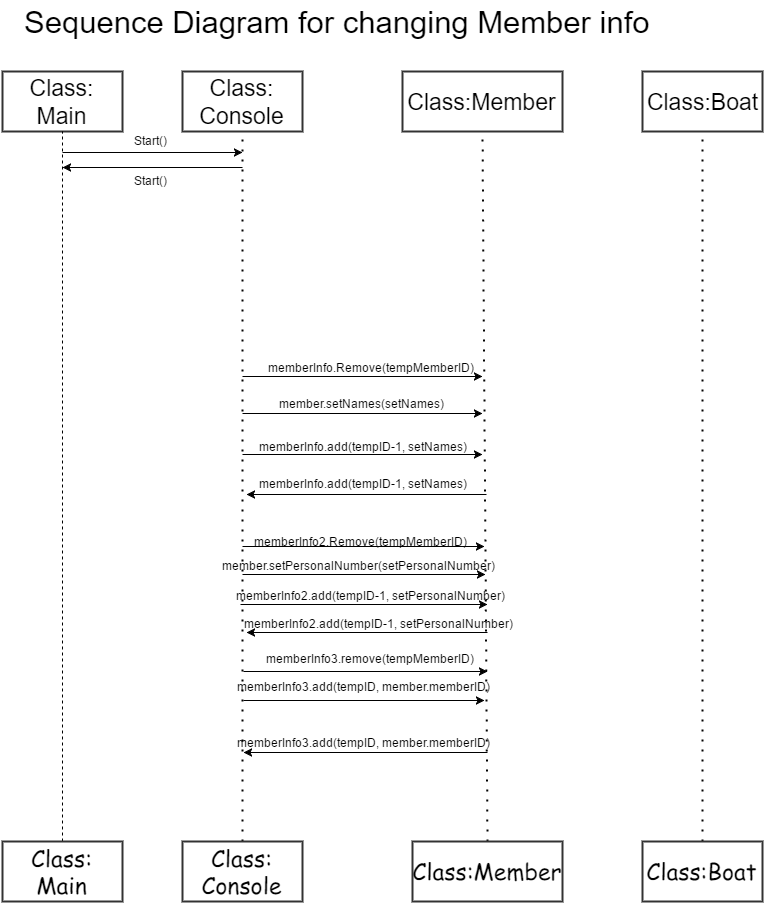

The diagram above was exported from draw.io. Its source (the exported page's mxGraphModel, read from the mxfile embedded in the PNG):
<mxGraphModel dx="1610" dy="735" grid="0" gridSize="10" guides="1" tooltips="1" connect="1" arrows="1" fold="1" page="1" pageScale="1" pageWidth="826" pageHeight="1169" background="#ffffff" math="0" shadow="0">
  <root>
    <mxCell id="0" />
    <mxCell id="1" parent="0" />
    <mxCell id="2" value="&lt;font face=&quot;Helvetica&quot;&gt;Class:&lt;/font&gt;&lt;div&gt;&lt;font face=&quot;Helvetica&quot;&gt;Console&lt;/font&gt;&lt;/div&gt;" style="whiteSpace=wrap;html=1;strokeColor=#333333;strokeWidth=2;fillColor=#FFFFFF;fontFamily=Comic Sans MS;fontSize=23;" vertex="1" parent="1">
      <mxGeometry x="220" y="100" width="120" height="60" as="geometry" />
    </mxCell>
    <mxCell id="3" value="&lt;font face=&quot;Helvetica&quot;&gt;Class:Member&lt;/font&gt;" style="whiteSpace=wrap;html=1;strokeColor=#333333;strokeWidth=2;fillColor=#FFFFFF;fontFamily=Comic Sans MS;fontSize=23;" vertex="1" parent="1">
      <mxGeometry x="440" y="100" width="160" height="60" as="geometry" />
    </mxCell>
    <mxCell id="4" value="&lt;font face=&quot;Helvetica&quot;&gt;Class:Boat&lt;/font&gt;" style="whiteSpace=wrap;html=1;strokeColor=#333333;strokeWidth=2;fillColor=#FFFFFF;fontFamily=Comic Sans MS;fontSize=23;" vertex="1" parent="1">
      <mxGeometry x="680" y="100" width="120" height="60" as="geometry" />
    </mxCell>
    <mxCell id="5" value="" style="endArrow=none;html=1;dashed=1;dashPattern=1 4;strokeWidth=2;fontFamily=Comic Sans MS;fontSize=23;entryX=0.5;entryY=1;exitX=0.5;exitY=0;" edge="1" source="61" target="2" parent="1">
      <mxGeometry x="280" y="160" width="50" height="50" as="geometry">
        <mxPoint x="280" y="840" as="sourcePoint" />
        <mxPoint x="170" y="180" as="targetPoint" />
      </mxGeometry>
    </mxCell>
    <mxCell id="6" value="" style="endArrow=none;html=1;dashed=1;dashPattern=1 4;strokeWidth=2;fontFamily=Comic Sans MS;fontSize=23;exitX=0.5;exitY=0;" edge="1" source="62" parent="1">
      <mxGeometry x="520" y="160" width="50" height="50" as="geometry">
        <mxPoint x="520" y="840" as="sourcePoint" />
        <mxPoint x="520" y="160" as="targetPoint" />
      </mxGeometry>
    </mxCell>
    <mxCell id="7" value="" style="endArrow=none;html=1;dashed=1;dashPattern=1 4;strokeWidth=2;fontFamily=Comic Sans MS;fontSize=23;exitX=0.5;exitY=0;" edge="1" source="63" parent="1">
      <mxGeometry x="740" y="160" width="50" height="50" as="geometry">
        <mxPoint x="740" y="840" as="sourcePoint" />
        <mxPoint x="740" y="160" as="targetPoint" />
      </mxGeometry>
    </mxCell>
    <mxCell id="14" value="" style="endArrow=classic;html=1;strokeWidth=1;fontFamily=Comic Sans MS;fontSize=23;" edge="1" parent="1">
      <mxGeometry x="280" y="405" width="50" height="50" as="geometry">
        <mxPoint x="280" y="405" as="sourcePoint" />
        <mxPoint x="520" y="405" as="targetPoint" />
      </mxGeometry>
    </mxCell>
    <mxCell id="21" value="&lt;font style=&quot;font-size: 23px&quot; face=&quot;Helvetica&quot;&gt;Class: Main&lt;/font&gt;" style="whiteSpace=wrap;html=1;strokeColor=#333333;strokeWidth=2;fillColor=#FFFFFF;fontFamily=Comic Sans MS;fontSize=23;" vertex="1" parent="1">
      <mxGeometry x="40" y="100" width="120" height="60" as="geometry" />
    </mxCell>
    <mxCell id="41" value="" style="endArrow=none;dashed=1;html=1;strokeWidth=1;fontFamily=Comic Sans MS;fontSize=23;entryX=0.5;entryY=1;exitX=0.5;exitY=0;" edge="1" source="59" target="21" parent="1">
      <mxGeometry x="100" y="160" width="50" height="50" as="geometry">
        <mxPoint x="100" y="840" as="sourcePoint" />
        <mxPoint x="100" y="200" as="targetPoint" />
      </mxGeometry>
    </mxCell>
    <mxCell id="42" value="" style="endArrow=classic;html=1;strokeWidth=1;fontFamily=Comic Sans MS;fontSize=23;" edge="1" parent="1">
      <mxGeometry x="100" y="181" width="50" height="50" as="geometry">
        <mxPoint x="100" y="181" as="sourcePoint" />
        <mxPoint x="280" y="181" as="targetPoint" />
      </mxGeometry>
    </mxCell>
    <mxCell id="43" value="Start()" style="text;html=1;resizable=0;autosize=1;align=left;verticalAlign=top;spacingTop=-4;points=[];" vertex="1" parent="1">
      <mxGeometry x="170" y="160" width="50" height="20" as="geometry" />
    </mxCell>
    <mxCell id="44" value="" style="endArrow=classic;html=1;strokeWidth=1;fontFamily=Comic Sans MS;fontSize=23;" edge="1" parent="1">
      <mxGeometry x="100" y="196" width="50" height="50" as="geometry">
        <mxPoint x="280" y="196" as="sourcePoint" />
        <mxPoint x="100" y="196" as="targetPoint" />
      </mxGeometry>
    </mxCell>
    <mxCell id="45" value="Start()" style="text;html=1;resizable=0;autosize=1;align=left;verticalAlign=top;spacingTop=-4;points=[];" vertex="1" parent="1">
      <mxGeometry x="170" y="200" width="50" height="20" as="geometry" />
    </mxCell>
    <mxCell id="58" value="&lt;font style=&quot;font-size: 31px&quot;&gt;Sequence Diagram for changing Member info&lt;/font&gt;" style="text;html=1;resizable=0;autosize=1;align=left;verticalAlign=top;spacingTop=-4;points=[];" vertex="1" parent="1">
      <mxGeometry x="60" y="30" width="636" height="20" as="geometry" />
    </mxCell>
    <mxCell id="59" value="&lt;span&gt;Class: Main&lt;/span&gt;" style="whiteSpace=wrap;html=1;strokeColor=#333333;strokeWidth=2;fillColor=#FFFFFF;fontFamily=Comic Sans MS;fontSize=23;" vertex="1" parent="1">
      <mxGeometry x="40" y="870" width="120" height="60" as="geometry" />
    </mxCell>
    <mxCell id="60" style="edgeStyle=orthogonalEdgeStyle;rounded=0;html=1;exitX=0.5;exitY=1;jettySize=auto;orthogonalLoop=1;strokeWidth=1;fontFamily=Comic Sans MS;fontSize=23;" edge="1" source="59" target="59" parent="1">
      <mxGeometry x="100" y="930" as="geometry" />
    </mxCell>
    <mxCell id="61" value="&lt;span&gt;Class:&lt;/span&gt;&lt;div&gt;Console&lt;/div&gt;" style="whiteSpace=wrap;html=1;strokeColor=#333333;strokeWidth=2;fillColor=#FFFFFF;fontFamily=Comic Sans MS;fontSize=23;" vertex="1" parent="1">
      <mxGeometry x="220" y="870" width="120" height="60" as="geometry" />
    </mxCell>
    <mxCell id="62" value="&lt;span&gt;Class:Member&lt;/span&gt;" style="whiteSpace=wrap;html=1;strokeColor=#333333;strokeWidth=2;fillColor=#FFFFFF;fontFamily=Comic Sans MS;fontSize=23;" vertex="1" parent="1">
      <mxGeometry x="450" y="870" width="150" height="60" as="geometry" />
    </mxCell>
    <mxCell id="63" value="&lt;span&gt;Class:Boat&lt;/span&gt;" style="whiteSpace=wrap;html=1;strokeColor=#333333;strokeWidth=2;fillColor=#FFFFFF;fontFamily=Comic Sans MS;fontSize=23;" vertex="1" parent="1">
      <mxGeometry x="680" y="870" width="120" height="60" as="geometry" />
    </mxCell>
    <mxCell id="82" value="memberInfo.Remove(tempMemberID)" style="text;html=1;resizable=0;autosize=1;align=left;verticalAlign=top;spacingTop=-4;points=[];" vertex="1" parent="1">
      <mxGeometry x="304" y="387" width="216" height="14" as="geometry" />
    </mxCell>
    <mxCell id="83" value="memberInfo3.remove(tempMemberID)" style="text;html=1;resizable=0;autosize=1;align=left;verticalAlign=top;spacingTop=-4;points=[];" vertex="1" parent="1">
      <mxGeometry x="302" y="678" width="218" height="14" as="geometry" />
    </mxCell>
    <mxCell id="84" value="" style="endArrow=classic;html=1;strokeWidth=1;fontFamily=Comic Sans MS;fontSize=23;" edge="1" parent="1">
      <mxGeometry width="50" height="50" relative="1" as="geometry">
        <mxPoint x="280" y="442" as="sourcePoint" />
        <mxPoint x="520" y="442" as="targetPoint" />
      </mxGeometry>
    </mxCell>
    <mxCell id="85" value="" style="endArrow=classic;html=1;strokeWidth=1;fontFamily=Comic Sans MS;fontSize=23;" edge="1" parent="1">
      <mxGeometry width="50" height="50" relative="1" as="geometry">
        <mxPoint x="524" y="523" as="sourcePoint" />
        <mxPoint x="284" y="523" as="targetPoint" />
      </mxGeometry>
    </mxCell>
    <mxCell id="87" value="" style="endArrow=classic;html=1;strokeWidth=1;fontFamily=Comic Sans MS;fontSize=23;" edge="1" parent="1">
      <mxGeometry width="50" height="50" relative="1" as="geometry">
        <mxPoint x="280" y="483" as="sourcePoint" />
        <mxPoint x="520" y="483" as="targetPoint" />
      </mxGeometry>
    </mxCell>
    <mxCell id="88" value="" style="endArrow=classic;html=1;strokeWidth=1;fontFamily=Comic Sans MS;fontSize=23;" edge="1" parent="1">
      <mxGeometry width="50" height="50" relative="1" as="geometry">
        <mxPoint x="280" y="575" as="sourcePoint" />
        <mxPoint x="522" y="575" as="targetPoint" />
      </mxGeometry>
    </mxCell>
    <mxCell id="89" value="memberInfo.add(tempID-1, setNames)" style="text;html=1;resizable=0;autosize=1;align=left;verticalAlign=top;spacingTop=-4;points=[];" vertex="1" parent="1">
      <mxGeometry x="295" y="466" width="218" height="14" as="geometry" />
    </mxCell>
    <mxCell id="91" value="memberInfo.add(tempID-1, setNames)" style="text;html=1;resizable=0;autosize=1;align=left;verticalAlign=top;spacingTop=-4;points=[];" vertex="1" parent="1">
      <mxGeometry x="295" y="503" width="218" height="14" as="geometry" />
    </mxCell>
    <mxCell id="93" value="memberInfo3.add(tempID, member.memberID)" style="text;html=1;resizable=0;autosize=1;align=left;verticalAlign=top;spacingTop=-4;points=[];" vertex="1" parent="1">
      <mxGeometry x="273" y="706" width="263" height="14" as="geometry" />
    </mxCell>
    <mxCell id="94" value="memberInfo2.Remove(tempMemberID)" style="text;html=1;resizable=0;autosize=1;align=left;verticalAlign=top;spacingTop=-4;points=[];" vertex="1" parent="1">
      <mxGeometry x="290" y="561" width="223" height="14" as="geometry" />
    </mxCell>
    <mxCell id="95" value="memberInfo3.add(tempID, member.memberID)" style="text;html=1;resizable=0;autosize=1;align=left;verticalAlign=top;spacingTop=-4;points=[];" vertex="1" parent="1">
      <mxGeometry x="273" y="762" width="263" height="14" as="geometry" />
    </mxCell>
    <mxCell id="96" value="member.setNames(setNames)" style="text;html=1;resizable=0;autosize=1;align=left;verticalAlign=top;spacingTop=-4;points=[];" vertex="1" parent="1">
      <mxGeometry x="315" y="423" width="175" height="14" as="geometry" />
    </mxCell>
    <mxCell id="99" value="member.setPersonalNumber(setPersonalNumber)" style="text;html=1;resizable=0;autosize=1;align=left;verticalAlign=top;spacingTop=-4;points=[];" vertex="1" parent="1">
      <mxGeometry x="258" y="585" width="283" height="14" as="geometry" />
    </mxCell>
    <mxCell id="100" value="memberInfo2.add(tempID-1, setPersonalNumber)" style="text;html=1;resizable=0;autosize=1;align=left;verticalAlign=top;spacingTop=-4;points=[];" vertex="1" parent="1">
      <mxGeometry x="272" y="615" width="279" height="14" as="geometry" />
    </mxCell>
    <mxCell id="102" value="" style="endArrow=classic;html=1;strokeWidth=1;fontFamily=Comic Sans MS;fontSize=23;" edge="1" parent="1">
      <mxGeometry width="50" height="50" relative="1" as="geometry">
        <mxPoint x="280" y="603" as="sourcePoint" />
        <mxPoint x="523" y="603" as="targetPoint" />
      </mxGeometry>
    </mxCell>
    <mxCell id="103" value="" style="endArrow=classic;html=1;strokeWidth=1;fontFamily=Comic Sans MS;fontSize=23;" edge="1" parent="1">
      <mxGeometry width="50" height="50" relative="1" as="geometry">
        <mxPoint x="278" y="633" as="sourcePoint" />
        <mxPoint x="525" y="633" as="targetPoint" />
      </mxGeometry>
    </mxCell>
    <mxCell id="104" value="" style="endArrow=classic;html=1;strokeWidth=1;fontFamily=Comic Sans MS;fontSize=23;" edge="1" parent="1">
      <mxGeometry width="50" height="50" relative="1" as="geometry">
        <mxPoint x="281" y="729" as="sourcePoint" />
        <mxPoint x="522" y="729" as="targetPoint" />
      </mxGeometry>
    </mxCell>
    <mxCell id="106" value="" style="endArrow=classic;html=1;strokeWidth=1;fontFamily=Comic Sans MS;fontSize=23;" edge="1" parent="1">
      <mxGeometry width="50" height="50" relative="1" as="geometry">
        <mxPoint x="525" y="661" as="sourcePoint" />
        <mxPoint x="284" y="661" as="targetPoint" />
      </mxGeometry>
    </mxCell>
    <mxCell id="107" value="" style="endArrow=classic;html=1;strokeWidth=1;fontFamily=Comic Sans MS;fontSize=23;" edge="1" parent="1">
      <mxGeometry width="50" height="50" relative="1" as="geometry">
        <mxPoint x="281" y="700" as="sourcePoint" />
        <mxPoint x="525" y="700" as="targetPoint" />
      </mxGeometry>
    </mxCell>
    <mxCell id="108" value="" style="endArrow=classic;html=1;strokeWidth=1;fontFamily=Comic Sans MS;fontSize=23;" edge="1" parent="1">
      <mxGeometry width="50" height="50" relative="1" as="geometry">
        <mxPoint x="525" y="781" as="sourcePoint" />
        <mxPoint x="281" y="781" as="targetPoint" />
      </mxGeometry>
    </mxCell>
    <mxCell id="116" value="memberInfo2.add(tempID-1, setPersonalNumber)" style="text;html=1;resizable=0;autosize=1;align=left;verticalAlign=top;spacingTop=-4;points=[];" vertex="1" parent="1">
      <mxGeometry x="280" y="643" width="279" height="14" as="geometry" />
    </mxCell>
  </root>
</mxGraphModel>